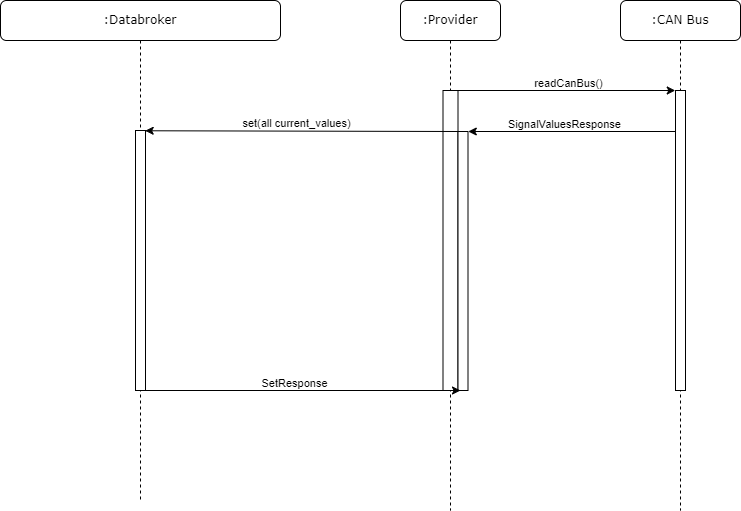

The diagram above was exported from draw.io. Its source (the exported page's mxGraphModel, read from the mxfile embedded in the PNG):
<mxGraphModel dx="1434" dy="780" grid="1" gridSize="10" guides="1" tooltips="1" connect="1" arrows="1" fold="1" page="1" pageScale="1" pageWidth="827" pageHeight="1169" math="0" shadow="0">
  <root>
    <mxCell id="0" />
    <mxCell id="1" parent="0" />
    <mxCell id="vNHbbHK30uQT_Sx62RbP-1" value=":Databroker" style="shape=umlLifeline;perimeter=lifelinePerimeter;whiteSpace=wrap;html=1;container=1;collapsible=0;recursiveResize=0;outlineConnect=0;rounded=1;shadow=0;comic=0;labelBackgroundColor=none;strokeWidth=1;fontFamily=Verdana;fontSize=12;align=center;" parent="1" vertex="1">
      <mxGeometry x="10" y="10" width="280" height="500" as="geometry" />
    </mxCell>
    <mxCell id="vNHbbHK30uQT_Sx62RbP-2" value="" style="html=1;points=[];perimeter=orthogonalPerimeter;rounded=0;shadow=0;comic=0;labelBackgroundColor=none;strokeWidth=1;fontFamily=Verdana;fontSize=12;align=center;" parent="vNHbbHK30uQT_Sx62RbP-1" vertex="1">
      <mxGeometry x="135" y="130" width="10" height="260" as="geometry" />
    </mxCell>
    <mxCell id="vNHbbHK30uQT_Sx62RbP-3" value=":Provider" style="shape=umlLifeline;perimeter=lifelinePerimeter;whiteSpace=wrap;html=1;container=1;collapsible=0;recursiveResize=0;outlineConnect=0;rounded=1;shadow=0;comic=0;labelBackgroundColor=none;strokeWidth=1;fontFamily=Verdana;fontSize=12;align=center;" parent="1" vertex="1">
      <mxGeometry x="410" y="10" width="100" height="510" as="geometry" />
    </mxCell>
    <mxCell id="vNHbbHK30uQT_Sx62RbP-4" value="" style="html=1;points=[];perimeter=orthogonalPerimeter;rounded=0;shadow=0;comic=0;labelBackgroundColor=none;strokeWidth=1;fontFamily=Verdana;fontSize=12;align=center;" parent="vNHbbHK30uQT_Sx62RbP-3" vertex="1">
      <mxGeometry x="42.5" y="90" width="15" height="300" as="geometry" />
    </mxCell>
    <mxCell id="vNHbbHK30uQT_Sx62RbP-5" value="" style="html=1;points=[];perimeter=orthogonalPerimeter;rounded=0;shadow=0;comic=0;labelBackgroundColor=none;strokeWidth=1;fontFamily=Verdana;fontSize=12;align=center;" parent="vNHbbHK30uQT_Sx62RbP-3" vertex="1">
      <mxGeometry x="57.5" y="131" width="10" height="259" as="geometry" />
    </mxCell>
    <mxCell id="vNHbbHK30uQT_Sx62RbP-53" value="" style="endArrow=classic;html=1;rounded=0;exitX=0.977;exitY=0.999;exitDx=0;exitDy=0;exitPerimeter=0;" parent="vNHbbHK30uQT_Sx62RbP-3" edge="1">
      <mxGeometry width="50" height="50" relative="1" as="geometry">
        <mxPoint x="-260" y="390" as="sourcePoint" />
        <mxPoint x="60" y="390" as="targetPoint" />
      </mxGeometry>
    </mxCell>
    <mxCell id="vNHbbHK30uQT_Sx62RbP-54" value="SetResponse" style="edgeLabel;html=1;align=center;verticalAlign=middle;resizable=0;points=[];" parent="vNHbbHK30uQT_Sx62RbP-53" vertex="1" connectable="0">
      <mxGeometry x="-0.0437" relative="1" as="geometry">
        <mxPoint y="-8" as="offset" />
      </mxGeometry>
    </mxCell>
    <mxCell id="vNHbbHK30uQT_Sx62RbP-12" value="" style="endArrow=classic;html=1;rounded=0;exitX=-0.008;exitY=0;exitDx=0;exitDy=0;exitPerimeter=0;entryX=0.967;entryY=0.001;entryDx=0;entryDy=0;entryPerimeter=0;" parent="1" source="vNHbbHK30uQT_Sx62RbP-5" target="vNHbbHK30uQT_Sx62RbP-2" edge="1">
      <mxGeometry width="50" height="50" relative="1" as="geometry">
        <mxPoint x="250" y="220" as="sourcePoint" />
        <mxPoint x="300" y="170" as="targetPoint" />
      </mxGeometry>
    </mxCell>
    <mxCell id="vNHbbHK30uQT_Sx62RbP-13" value="set(all current_values)" style="edgeLabel;html=1;align=center;verticalAlign=middle;resizable=0;points=[];" parent="vNHbbHK30uQT_Sx62RbP-12" vertex="1" connectable="0">
      <mxGeometry x="0.0365" y="-1" relative="1" as="geometry">
        <mxPoint y="-7" as="offset" />
      </mxGeometry>
    </mxCell>
    <mxCell id="vNHbbHK30uQT_Sx62RbP-14" value=":CAN Bus" style="shape=umlLifeline;perimeter=lifelinePerimeter;whiteSpace=wrap;html=1;container=1;collapsible=0;recursiveResize=0;outlineConnect=0;rounded=1;shadow=0;comic=0;labelBackgroundColor=none;strokeWidth=1;fontFamily=Verdana;fontSize=12;align=center;" parent="1" vertex="1">
      <mxGeometry x="630" y="10" width="120" height="510" as="geometry" />
    </mxCell>
    <mxCell id="vNHbbHK30uQT_Sx62RbP-15" value="" style="html=1;points=[];perimeter=orthogonalPerimeter;rounded=0;shadow=0;comic=0;labelBackgroundColor=none;strokeWidth=1;fontFamily=Verdana;fontSize=12;align=center;" parent="vNHbbHK30uQT_Sx62RbP-14" vertex="1">
      <mxGeometry x="55" y="90" width="10" height="300" as="geometry" />
    </mxCell>
    <mxCell id="vNHbbHK30uQT_Sx62RbP-21" value="" style="endArrow=classic;html=1;rounded=0;entryX=-0.025;entryY=0;entryDx=0;entryDy=0;entryPerimeter=0;exitX=0.991;exitY=0;exitDx=0;exitDy=0;exitPerimeter=0;" parent="1" source="vNHbbHK30uQT_Sx62RbP-4" target="vNHbbHK30uQT_Sx62RbP-15" edge="1">
      <mxGeometry width="50" height="50" relative="1" as="geometry">
        <mxPoint x="473" y="191" as="sourcePoint" />
        <mxPoint x="801" y="190" as="targetPoint" />
      </mxGeometry>
    </mxCell>
    <mxCell id="vNHbbHK30uQT_Sx62RbP-22" value="readCanBus()" style="edgeLabel;html=1;align=center;verticalAlign=middle;resizable=0;points=[];" parent="vNHbbHK30uQT_Sx62RbP-21" vertex="1" connectable="0">
      <mxGeometry x="0.0128" y="-2" relative="1" as="geometry">
        <mxPoint y="-10" as="offset" />
      </mxGeometry>
    </mxCell>
    <mxCell id="vNHbbHK30uQT_Sx62RbP-43" value="" style="endArrow=classic;html=1;rounded=0;entryX=1.028;entryY=0;entryDx=0;entryDy=0;entryPerimeter=0;" parent="1" source="vNHbbHK30uQT_Sx62RbP-15" target="vNHbbHK30uQT_Sx62RbP-5" edge="1">
      <mxGeometry width="50" height="50" relative="1" as="geometry">
        <mxPoint x="80" y="370" as="sourcePoint" />
        <mxPoint x="130" y="320" as="targetPoint" />
      </mxGeometry>
    </mxCell>
    <mxCell id="vNHbbHK30uQT_Sx62RbP-44" value="SignalValuesResponse" style="edgeLabel;html=1;align=center;verticalAlign=middle;resizable=0;points=[];" parent="vNHbbHK30uQT_Sx62RbP-43" vertex="1" connectable="0">
      <mxGeometry x="0.0808" relative="1" as="geometry">
        <mxPoint y="-8" as="offset" />
      </mxGeometry>
    </mxCell>
  </root>
</mxGraphModel>